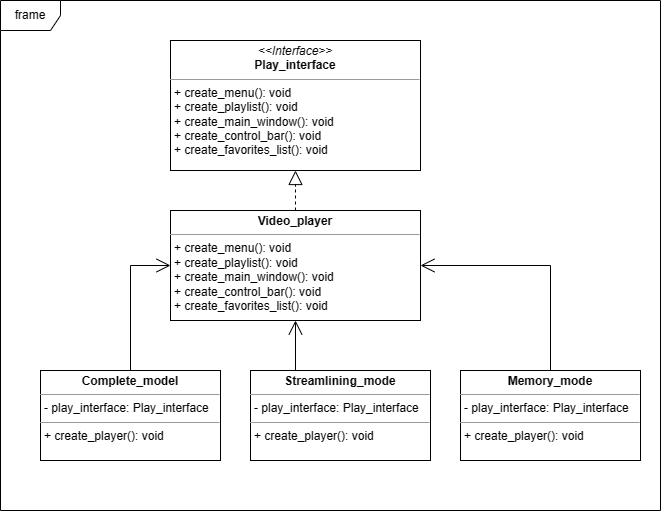

The diagram above was exported from draw.io. Its source (the exported page's mxGraphModel, read from the mxfile embedded in the PNG):
<mxGraphModel dx="868" dy="474" grid="1" gridSize="10" guides="1" tooltips="1" connect="1" arrows="1" fold="1" page="1" pageScale="1" pageWidth="827" pageHeight="1169" background="#ffffff" math="0" shadow="0">
  <root>
    <mxCell id="0" />
    <mxCell id="1" parent="0" />
    <mxCell id="27v6VV9jT3H1mWMn-U96-1" value="frame" style="shape=umlFrame;whiteSpace=wrap;html=1;pointerEvents=0;" vertex="1" parent="1">
      <mxGeometry x="130" y="100" width="660" height="510" as="geometry" />
    </mxCell>
    <mxCell id="27v6VV9jT3H1mWMn-U96-2" value="&lt;p style=&quot;margin:0px;margin-top:4px;text-align:center;&quot;&gt;&lt;i&gt;&amp;lt;&amp;lt;Interface&amp;gt;&amp;gt;&lt;/i&gt;&lt;br&gt;&lt;b&gt;Play_interface&lt;/b&gt;&lt;/p&gt;&lt;hr size=&quot;1&quot;&gt;&lt;p style=&quot;margin:0px;margin-left:4px;&quot;&gt;+ create_menu(): void&lt;/p&gt;&lt;p style=&quot;margin:0px;margin-left:4px;&quot;&gt;+ create_playlist(): void&lt;br&gt;&lt;/p&gt;&lt;p style=&quot;margin:0px;margin-left:4px;&quot;&gt;+ create_main_window(): void&lt;br&gt;+ create_control_bar(): void&lt;br&gt;&lt;/p&gt;&lt;p style=&quot;margin:0px;margin-left:4px;&quot;&gt;+ create_favorites_list(): void&lt;br&gt;&lt;/p&gt;" style="verticalAlign=top;align=left;overflow=fill;fontSize=12;fontFamily=Helvetica;html=1;whiteSpace=wrap;" vertex="1" parent="1">
      <mxGeometry x="300" y="140" width="250" height="130" as="geometry" />
    </mxCell>
    <mxCell id="27v6VV9jT3H1mWMn-U96-3" value="&lt;p style=&quot;margin:0px;margin-top:4px;text-align:center;&quot;&gt;&lt;b&gt;Video_player&lt;/b&gt;&lt;/p&gt;&lt;hr size=&quot;1&quot;&gt;&lt;p style=&quot;border-color: var(--border-color); margin: 0px 0px 0px 4px;&quot;&gt;+ create_menu(): void&lt;/p&gt;&lt;p style=&quot;border-color: var(--border-color); margin: 0px 0px 0px 4px;&quot;&gt;+ create_playlist(): void&lt;br style=&quot;border-color: var(--border-color);&quot;&gt;&lt;/p&gt;&lt;p style=&quot;border-color: var(--border-color); margin: 0px 0px 0px 4px;&quot;&gt;+ create_main_window(): void&lt;br style=&quot;border-color: var(--border-color);&quot;&gt;+ create_control_bar(): void&lt;br style=&quot;border-color: var(--border-color);&quot;&gt;&lt;/p&gt;&lt;p style=&quot;border-color: var(--border-color); margin: 0px 0px 0px 4px;&quot;&gt;+ create_favorites_list(): void&lt;/p&gt;" style="verticalAlign=top;align=left;overflow=fill;fontSize=12;fontFamily=Helvetica;html=1;whiteSpace=wrap;" vertex="1" parent="1">
      <mxGeometry x="300" y="310" width="250" height="110" as="geometry" />
    </mxCell>
    <mxCell id="27v6VV9jT3H1mWMn-U96-4" value="&lt;p style=&quot;margin:0px;margin-top:4px;text-align:center;&quot;&gt;&lt;b&gt;Complete_model&lt;/b&gt;&lt;br&gt;&lt;/p&gt;&lt;hr size=&quot;1&quot;&gt;&lt;p style=&quot;margin:0px;margin-left:4px;&quot;&gt;- play_interface: Play_interface&lt;/p&gt;&lt;hr size=&quot;1&quot;&gt;&lt;p style=&quot;margin:0px;margin-left:4px;&quot;&gt;+ create_player(): void&lt;/p&gt;" style="verticalAlign=top;align=left;overflow=fill;fontSize=12;fontFamily=Helvetica;html=1;whiteSpace=wrap;" vertex="1" parent="1">
      <mxGeometry x="170" y="470" width="180" height="90" as="geometry" />
    </mxCell>
    <mxCell id="27v6VV9jT3H1mWMn-U96-8" value="&lt;p style=&quot;margin:0px;margin-top:4px;text-align:center;&quot;&gt;&lt;b&gt;Streamlining_mode&lt;/b&gt;&lt;br&gt;&lt;/p&gt;&lt;hr size=&quot;1&quot;&gt;&lt;p style=&quot;margin:0px;margin-left:4px;&quot;&gt;- play_interface: Play_interface&lt;/p&gt;&lt;hr size=&quot;1&quot;&gt;&lt;p style=&quot;margin:0px;margin-left:4px;&quot;&gt;+ create_player(): void&lt;/p&gt;" style="verticalAlign=top;align=left;overflow=fill;fontSize=12;fontFamily=Helvetica;html=1;whiteSpace=wrap;" vertex="1" parent="1">
      <mxGeometry x="380" y="470" width="180" height="90" as="geometry" />
    </mxCell>
    <mxCell id="27v6VV9jT3H1mWMn-U96-9" value="&lt;p style=&quot;margin:0px;margin-top:4px;text-align:center;&quot;&gt;&lt;b&gt;Memory_mode&lt;/b&gt;&lt;br&gt;&lt;/p&gt;&lt;hr size=&quot;1&quot;&gt;&lt;p style=&quot;margin:0px;margin-left:4px;&quot;&gt;- play_interface: Play_interface&lt;/p&gt;&lt;hr size=&quot;1&quot;&gt;&lt;p style=&quot;margin:0px;margin-left:4px;&quot;&gt;+ create_player(): void&lt;/p&gt;" style="verticalAlign=top;align=left;overflow=fill;fontSize=12;fontFamily=Helvetica;html=1;whiteSpace=wrap;" vertex="1" parent="1">
      <mxGeometry x="590" y="470" width="180" height="90" as="geometry" />
    </mxCell>
    <mxCell id="27v6VV9jT3H1mWMn-U96-10" value="" style="endArrow=block;dashed=1;endFill=0;endSize=12;html=1;rounded=0;entryX=0.5;entryY=1;entryDx=0;entryDy=0;exitX=0.5;exitY=0;exitDx=0;exitDy=0;" edge="1" parent="1" source="27v6VV9jT3H1mWMn-U96-3" target="27v6VV9jT3H1mWMn-U96-2">
      <mxGeometry width="160" relative="1" as="geometry">
        <mxPoint x="300" y="370" as="sourcePoint" />
        <mxPoint x="460" y="370" as="targetPoint" />
      </mxGeometry>
    </mxCell>
    <mxCell id="27v6VV9jT3H1mWMn-U96-11" value="" style="endArrow=open;endFill=1;endSize=12;html=1;rounded=0;exitX=0.5;exitY=0;exitDx=0;exitDy=0;entryX=0;entryY=0.5;entryDx=0;entryDy=0;edgeStyle=orthogonalEdgeStyle;" edge="1" parent="1" source="27v6VV9jT3H1mWMn-U96-4" target="27v6VV9jT3H1mWMn-U96-3">
      <mxGeometry width="160" relative="1" as="geometry">
        <mxPoint x="300" y="370" as="sourcePoint" />
        <mxPoint x="460" y="370" as="targetPoint" />
      </mxGeometry>
    </mxCell>
    <mxCell id="27v6VV9jT3H1mWMn-U96-12" value="" style="endArrow=open;endFill=1;endSize=12;html=1;rounded=0;entryX=0.5;entryY=1;entryDx=0;entryDy=0;exitX=0.25;exitY=0;exitDx=0;exitDy=0;edgeStyle=orthogonalEdgeStyle;" edge="1" parent="1" source="27v6VV9jT3H1mWMn-U96-8" target="27v6VV9jT3H1mWMn-U96-3">
      <mxGeometry width="160" relative="1" as="geometry">
        <mxPoint x="300" y="370" as="sourcePoint" />
        <mxPoint x="460" y="370" as="targetPoint" />
      </mxGeometry>
    </mxCell>
    <mxCell id="27v6VV9jT3H1mWMn-U96-13" value="" style="endArrow=open;endFill=1;endSize=12;html=1;rounded=0;exitX=0.5;exitY=0;exitDx=0;exitDy=0;entryX=1;entryY=0.5;entryDx=0;entryDy=0;edgeStyle=orthogonalEdgeStyle;" edge="1" parent="1" source="27v6VV9jT3H1mWMn-U96-9" target="27v6VV9jT3H1mWMn-U96-3">
      <mxGeometry width="160" relative="1" as="geometry">
        <mxPoint x="300" y="370" as="sourcePoint" />
        <mxPoint x="460" y="370" as="targetPoint" />
      </mxGeometry>
    </mxCell>
  </root>
</mxGraphModel>